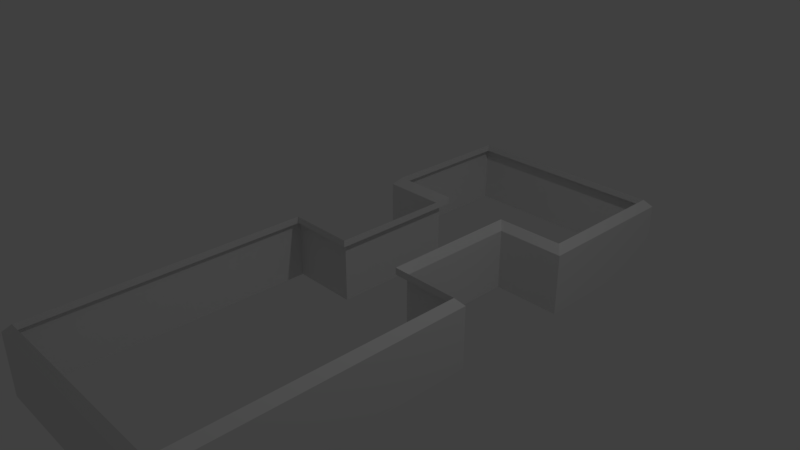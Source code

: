 # Source: Ur.blend  (saved by Blender 2.79.0; exported with 4.5.12 LTS)
import bpy
from mathutils import Matrix  # noqa: F401  (used for matrix-valued properties, if any)

bpy.ops.wm.read_factory_settings(use_empty=True)
scene = bpy.context.scene
scene.name = 'Scene'

# ---- collections
col_collection_1 = bpy.data.collections.new('Collection 1'); scene.collection.children.link(col_collection_1)

# ---- materials (node trees are filled in below, after node groups)
mat_material = bpy.data.materials.new('Material')
mat_material.alpha_threshold = 0.0
mat_material.use_transparent_shadow = False
mat_material.roughness = 0.5
mat_material.line_color = (0.0, 0.0, 0.0, 1.0)

# ---- material node trees

# ---- world
world_world = bpy.data.worlds.new('World'); scene.world = world_world
world_world.color = (0.05088, 0.05088, 0.05088)
world_world.use_sun_shadow = False
world_world.sun_shadow_jitter_overblur = 0.0
world_world.cycles.sampling_method = 'MANUAL'

# ---- cameras
cam_camera = bpy.data.cameras.new('Camera')
cam_camera.clip_end = 100.0
cam_camera.lens = 35.0
cam_camera.sensor_width = 32.0
cam_camera.sensor_height = 18.0
cam_camera.ortho_scale = 7.314
cam_camera.dof.focus_distance = 0.0
cam_camera.dof.aperture_fstop = 128.0

# ---- lights
light_lamp = bpy.data.lights.new('Lamp', 'POINT')
light_lamp.transmission_factor = 0.0
light_lamp.cutoff_distance = 30.0
light_lamp.energy = 100.0
light_lamp.shadow_buffer_clip_start = 1.001
light_lamp.shadow_soft_size = 0.1
light_lamp.shadow_maximum_resolution = 0.006
light_lamp.use_absolute_resolution = True

# ---- meshes
me_cube = bpy.data.meshes.new('Cube')
me_cube.from_pydata([(1.6, 4.1, -1.0), (1.6, -4.1, -1.0), (-1.6, -4.1, -1.0), (-1.6, 4.1, -1.0), (1.5, 4.0, 0.0), (1.5, -4.0, 0.0), (-1.5, -4.0, 0.0), (-1.5, 4.0, 0.0), (0.5, 4.1, -1.0), (-0.5, 4.1, -1.0), (0.5, -4.1, -1.0), (-0.5, -4.1, -1.0), (0.5, 4.0, 0.0), (-0.5, 4.0, 0.0), (0.5, -4.0, 0.0), (-0.5, -4.0, 0.0), (1.6, 3.0, -1.0), (1.6, 1.9, -1.0), (1.6, 3.0, -0.1082), (1.6, 0.1, -1.0), (1.6, -1.0, -1.0), (1.6, -2.0, -1.0), (1.6, -3.0, -1.0), (-1.6, -3.0, -1.0), (-1.6, -2.0, -1.0), (-1.6, -1.0, -1.0), (-1.6, 0.1, -1.0), (-1.6, 3.0, -0.1082), (-1.6, 1.9, -1.0), (-1.6, 3.0, -1.0), (1.5, 3.0, 0.0), (1.5, 2.0, 0.0), (-1.6, 1.9, -0.1082), (1.5, -1.669e-06, 0.0), (1.5, -1.0, 0.0), (1.5, -2.0, 0.0), (1.5, -3.0, 0.0), (-1.5, -3.0, 0.0), (-1.5, -2.0, 0.0), (-1.5, -1.0, 0.0), (-1.5, 1.192e-06, 0.0), (-1.6, 0.1, -0.1082), (-1.5, 2.0, 0.0), (-1.5, 3.0, 0.0), (-1.6, -1.0, -0.1082), (0.5, 2.0, 0.0), (0.5, 1.0, 0.0), (0.5, -7.153e-07, 0.0), (-1.6, -2.0, -0.1082), (-1.6, -3.0, -0.1082), (-0.6, 1.9, -0.1082), (0.6, 1.0, -0.1082), (-0.5, 2.0, 0.0), (-0.5, 1.0, 0.0), (-0.5, 2.384e-07, 0.0), (0.6, 1.9, -0.1082), (-0.6, 1.0, -0.1082), (-0.6, 0.1, -0.1082), (-0.5, -4.1, -0.1082), (0.5, -4.1, -0.1082), (-0.5, 4.1, -0.1082), (0.6, 0.1, -1.0), (0.6, 1.0, -1.0), (0.6, 1.9, -1.0), (0.5, 4.1, -0.1082), (-1.6, 4.1, -0.1082), (-1.6, -4.1, -0.1082), (1.6, -4.1, -0.1082), (-0.6, 0.1, -1.0), (-0.6, 1.0, -1.0), (-0.6, 1.9, -1.0), (1.6, 4.1, -0.1082), (1.6, 1.9, -0.1082), (1.6, 0.1, -0.1082), (1.6, -1.0, -0.1082), (1.6, -2.0, -0.1082), (1.6, -3.0, -0.1082), (0.6, 0.1, -0.1082), (1.5, 4.0, -0.1), (1.5, -4.0, -0.1), (-1.5, -4.0, -0.1), (-1.5, 4.0, -0.1), (0.5, 4.0, -0.1), (-0.5, 4.0, -0.1), (0.5, -4.0, -0.1), (-0.5, -4.0, -0.1), (1.5, 3.0, -0.1), (1.5, 2.0, -0.1), (1.5, -1.669e-06, -0.1), (1.5, -1.0, -0.1), (1.5, -2.0, -0.1), (1.5, -3.0, -0.1), (-1.5, -3.0, -0.1), (-1.5, -2.0, -0.1), (-1.5, -1.0, -0.1), (-1.5, 1.192e-06, -0.1), (-1.5, 2.0, -0.1), (-1.5, 3.0, -0.1), (0.5, 2.0, -0.1), (0.5, 1.0, -0.1), (0.5, -7.153e-07, -0.1), (-0.5, 2.0, -0.1), (-0.5, 1.0, -0.1), (-0.5, 2.384e-07, -0.1)], [], [(1, 67, 59, 10), (76, 36, 5, 67), (58, 15, 6, 66), (27, 43, 7, 65), (60, 9, 3, 65), (71, 0, 8, 64), (64, 8, 9, 60), (67, 5, 14, 59), (59, 14, 15, 58), (10, 59, 58, 11), (63, 17, 72, 55), (63, 55, 51, 62), (2, 66, 49, 23), (23, 49, 48, 24), (24, 48, 44, 25), (25, 44, 41, 26), (68, 57, 56, 69), (70, 50, 32, 28), (28, 32, 27, 29), (0, 71, 18, 16), (16, 18, 72, 17), (19, 73, 74, 20), (20, 74, 75, 21), (55, 72, 31, 45), (55, 45, 46, 51), (22, 76, 67, 1), (66, 6, 37, 49), (49, 37, 38, 48), (48, 38, 39, 44), (44, 39, 40, 41), (57, 54, 53, 56), (50, 52, 42, 32), (32, 42, 43, 27), (71, 4, 30, 18), (18, 30, 31, 72), (73, 33, 34, 74), (74, 34, 35, 75), (75, 35, 36, 76), (11, 58, 66, 2), (29, 27, 65, 3), (73, 77, 47, 33), (51, 77, 61, 62), (13, 60, 65, 7), (4, 71, 64, 12), (12, 64, 60, 13), (21, 75, 76, 22), (19, 61, 77, 73), (56, 53, 52, 50), (57, 41, 40, 54), (46, 47, 77, 51), (69, 56, 50, 70), (68, 26, 41, 57), (6, 15, 85, 80), (45, 31, 87, 98), (34, 33, 88, 89), (14, 5, 79, 84), (7, 43, 97, 81), (35, 34, 89, 90), (15, 14, 84, 85), (43, 42, 96, 97), (33, 47, 100, 88), (36, 35, 90, 91), (37, 6, 80, 92), (30, 4, 78, 86), (42, 52, 101, 96), (38, 37, 92, 93), (52, 53, 102, 101), (31, 30, 86, 87), (46, 45, 98, 99), (39, 38, 93, 94), (5, 36, 91, 79), (53, 54, 103, 102), (47, 46, 99, 100), (4, 12, 82, 78), (54, 40, 95, 103), (40, 39, 94, 95), (13, 7, 81, 83), (12, 13, 83, 82)])
_uv = me_cube.uv_layers.new(name='UVMap')
_uv.uv.foreach_set('vector', [0.6548, 0.5551, 0.6548, 0.6966, 0.4803, 0.6966, 0.4803, 0.5551, 0.8294, 0.6966, 0.8294, 0.72, 0.6707, 0.72, 0.6548, 0.6966, 0.3216, 0.6966, 0.3216, 0.72, 0.1629, 0.72, 0.147, 0.6966, 0.3533, 0.1544, 0.3533, 0.1777, 0.1946, 0.1777, 0.1788, 0.1544, 0.004224, 0.1544, 0.004224, 0.01284, 0.1788, 0.01284, 0.1788, 0.1544, 0.6548, 0.3351, 0.6548, 0.1936, 0.8294, 0.1936, 0.8294, 0.3351, 0.8294, 0.3351, 0.8294, 0.1936, 0.9881, 0.1936, 0.9881, 0.3351, 0.6548, 0.6966, 0.639, 0.72, 0.4803, 0.72, 0.4803, 0.6966, 0.4803, 0.6966, 0.4803, 0.72, 0.3216, 0.72, 0.3216, 0.6966, 0.4803, 0.5551, 0.4803, 0.6966, 0.3216, 0.6966, 0.3216, 0.5551, 0.147, 0.1936, 0.3057, 0.1936, 0.3057, 0.3351, 0.147, 0.3351, 0.9722, 0.3744, 0.9722, 0.5159, 0.8294, 0.5159, 0.8294, 0.3744, 0.9881, 0.7359, 0.9881, 0.8774, 0.8135, 0.8774, 0.8135, 0.7359, 0.8135, 0.7359, 0.8135, 0.8774, 0.6548, 0.8774, 0.6548, 0.7359, 0.6548, 0.7359, 0.6548, 0.8774, 0.4962, 0.8774, 0.4962, 0.7359, 0.4962, 0.7359, 0.4962, 0.8774, 0.3216, 0.8774, 0.3216, 0.7359, 0.9722, 0.01284, 0.9722, 0.1544, 0.8294, 0.1544, 0.8294, 0.01284, 0.6866, 0.01284, 0.6866, 0.1544, 0.5279, 0.1544, 0.5279, 0.01284, 0.5279, 0.01284, 0.5279, 0.1544, 0.3533, 0.1544, 0.3533, 0.01284, 0.6548, 0.1936, 0.6548, 0.3351, 0.4803, 0.3351, 0.4803, 0.1936, 0.4803, 0.1936, 0.4803, 0.3351, 0.3057, 0.3351, 0.3057, 0.1936, 0.5279, 0.3744, 0.5279, 0.5159, 0.3533, 0.5159, 0.3533, 0.3744, 0.3533, 0.3744, 0.3533, 0.5159, 0.1946, 0.5159, 0.1946, 0.3744, 0.147, 0.3351, 0.3057, 0.3351, 0.2899, 0.3585, 0.1312, 0.3585, 0.9722, 0.5159, 0.9881, 0.5393, 0.8294, 0.5393, 0.8294, 0.5159, 0.8294, 0.5551, 0.8294, 0.6966, 0.6548, 0.6966, 0.6548, 0.5551, 0.9881, 0.8774, 0.9722, 0.9008, 0.8135, 0.9008, 0.8135, 0.8774, 0.8135, 0.8774, 0.8135, 0.9008, 0.6548, 0.9008, 0.6548, 0.8774, 0.6548, 0.8774, 0.6548, 0.9008, 0.4962, 0.9008, 0.4962, 0.8774, 0.4962, 0.8774, 0.4962, 0.9008, 0.3375, 0.9008, 0.3216, 0.8774, 0.9722, 0.1544, 0.9881, 0.1777, 0.8294, 0.1777, 0.8294, 0.1544, 0.6866, 0.1544, 0.7024, 0.1777, 0.5438, 0.1777, 0.5279, 0.1544, 0.5279, 0.1544, 0.512, 0.1777, 0.3533, 0.1777, 0.3533, 0.1544, 0.6548, 0.3351, 0.639, 0.3585, 0.4803, 0.3585, 0.4803, 0.3351, 0.4803, 0.3351, 0.4803, 0.3585, 0.3216, 0.3585, 0.3057, 0.3351, 0.5279, 0.5159, 0.512, 0.5393, 0.3533, 0.5393, 0.3533, 0.5159, 0.3533, 0.5159, 0.3533, 0.5393, 0.1946, 0.5393, 0.1946, 0.5159, 0.9881, 0.6966, 0.9881, 0.72, 0.8294, 0.72, 0.8294, 0.6966, 0.3216, 0.5551, 0.3216, 0.6966, 0.147, 0.6966, 0.147, 0.5551, 0.3533, 0.01284, 0.3533, 0.1544, 0.1788, 0.1544, 0.1788, 0.01284, 0.5279, 0.5159, 0.6866, 0.5159, 0.7024, 0.5393, 0.5438, 0.5393, 0.8294, 0.5159, 0.6866, 0.5159, 0.6866, 0.3744, 0.8294, 0.3744, 0.004224, 0.1777, 0.004224, 0.1544, 0.1788, 0.1544, 0.1629, 0.1777, 0.6707, 0.3585, 0.6548, 0.3351, 0.8294, 0.3351, 0.8294, 0.3585, 0.8294, 0.3585, 0.8294, 0.3351, 0.9881, 0.3351, 0.9881, 0.3585, 0.9881, 0.5551, 0.9881, 0.6966, 0.8294, 0.6966, 0.8294, 0.5551, 0.5279, 0.3744, 0.6866, 0.3744, 0.6866, 0.5159, 0.5279, 0.5159, 0.8294, 0.1544, 0.8294, 0.1777, 0.6707, 0.1777, 0.6866, 0.1544, 0.1629, 0.8774, 0.3216, 0.8774, 0.3057, 0.9008, 0.147, 0.9008, 0.8294, 0.5393, 0.6707, 0.5393, 0.6866, 0.5159, 0.8294, 0.5159, 0.8294, 0.01284, 0.8294, 0.1544, 0.6866, 0.1544, 0.6866, 0.01284, 0.1629, 0.7359, 0.3216, 0.7359, 0.3216, 0.8774, 0.1629, 0.8774, 0.1629, 0.72, 0.3216, 0.72, 0.3216, 0.7359, 0.1629, 0.7359, 0.1312, 0.3585, 0.2899, 0.3585, 0.2899, 0.3744, 0.1312, 0.3744, 0.3533, 0.5393, 0.512, 0.5393, 0.512, 0.5551, 0.3533, 0.5551, 0.4803, 0.72, 0.639, 0.72, 0.639, 0.7359, 0.4803, 0.7359, 0.1946, 0.1777, 0.3533, 0.1777, 0.3533, 0.1936, 0.1946, 0.1936, 0.1946, 0.5393, 0.3533, 0.5393, 0.3533, 0.5551, 0.1946, 0.5551, 0.3216, 0.72, 0.4803, 0.72, 0.4803, 0.7359, 0.3216, 0.7359, 0.3533, 0.1777, 0.512, 0.1777, 0.512, 0.1936, 0.3533, 0.1936, 0.5438, 0.5393, 0.7024, 0.5393, 0.7024, 0.5551, 0.5438, 0.5551, 0.8294, 0.72, 0.9881, 0.72, 0.9881, 0.7359, 0.8294, 0.7359, 0.8135, 0.9008, 0.9722, 0.9008, 0.9722, 0.9167, 0.8135, 0.9167, 0.4803, 0.3585, 0.639, 0.3585, 0.639, 0.3744, 0.4803, 0.3744, 0.5438, 0.1777, 0.7024, 0.1777, 0.7024, 0.1936, 0.5438, 0.1936, 0.6548, 0.9008, 0.8135, 0.9008, 0.8135, 0.9167, 0.6548, 0.9167, 0.6707, 0.1777, 0.8294, 0.1777, 0.8294, 0.1936, 0.6707, 0.1936, 0.3216, 0.3585, 0.4803, 0.3585, 0.4803, 0.3744, 0.3216, 0.3744, 0.8294, 0.5393, 0.9881, 0.5393, 0.9881, 0.5551, 0.8294, 0.5551, 0.4962, 0.9008, 0.6548, 0.9008, 0.6548, 0.9167, 0.4962, 0.9167, 0.6707, 0.72, 0.8294, 0.72, 0.8294, 0.7359, 0.6707, 0.7359, 0.8294, 0.1777, 0.9881, 0.1777, 0.9881, 0.1936, 0.8294, 0.1936, 0.6707, 0.5393, 0.8294, 0.5393, 0.8294, 0.5551, 0.6707, 0.5551, 0.6707, 0.3585, 0.8294, 0.3585, 0.8294, 0.3744, 0.6707, 0.3744, 0.147, 0.9008, 0.3057, 0.9008, 0.3057, 0.9167, 0.147, 0.9167, 0.3375, 0.9008, 0.4962, 0.9008, 0.4962, 0.9167, 0.3375, 0.9167, 0.004224, 0.1777, 0.1629, 0.1777, 0.1629, 0.1936, 0.004224, 0.1936, 0.8294, 0.3585, 0.9881, 0.3585, 0.9881, 0.3744, 0.8294, 0.3744])
me_cube.materials.append(mat_material)
me_cube.use_remesh_preserve_volume = False
me_cube.use_remesh_preserve_attributes = False
me_cube.use_mirror_vertex_groups = False
me_cube.update()

# ---- objects
ob_cube = bpy.data.objects.new('Cube', me_cube)
ob_lamp = bpy.data.objects.new('Lamp', light_lamp)
ob_camera = bpy.data.objects.new('Camera', cam_camera)

# ---- transforms, parenting, visibility, modifiers, constraints
ob_cube.location = (0.0, 0.0, 0.0)
ob_cube.lock_rotations_4d = False
ob_cube.empty_display_type = 'ARROWS'
ob_cube.lineart.crease_threshold = 0.0
ob_lamp.location = (4.076, 1.005, 5.904)
ob_lamp.rotation_euler = (0.6503, 0.05522, 1.866)
ob_lamp.lock_rotations_4d = False
ob_lamp.empty_display_type = 'ARROWS'
ob_lamp.color = (0.0, 0.0, 0.0, 0.0)
ob_lamp.lineart.crease_threshold = 0.0
ob_camera.location = (7.481, -6.508, 5.344)
ob_camera.rotation_euler = (1.109, 0.0, 0.8149)
ob_camera.lock_rotations_4d = False
ob_camera.empty_display_type = 'ARROWS'
ob_camera.color = (0.0, 0.0, 0.0, 0.0)
ob_camera.display_type = 'WIRE'
ob_camera.lineart.crease_threshold = 0.0

# ---- collection membership
col_collection_1.objects.link(ob_cube)
col_collection_1.objects.link(ob_lamp)
col_collection_1.objects.link(ob_camera)

# ---- scene / render settings (as saved in the file)
scene.camera = ob_camera
scene.frame_start = 1; scene.frame_end = 250; scene.frame_set(1)
scene.render.engine = 'BLENDER_EEVEE_NEXT'
scene.render.resolution_percentage = 50
scene.render.dither_intensity = 0.0
scene.cycles.use_denoising = False
scene.cycles.samples = 128
scene.cycles.sampling_pattern = 'TABULATED_SOBOL'
scene.cycles.use_adaptive_sampling = False
scene.cycles.use_light_tree = False
scene.cycles.blur_glossy = 0.0
scene.cycles.sample_clamp_indirect = 0.0
scene.view_settings.view_transform = 'Standard'
bpy.context.view_layer.update()
